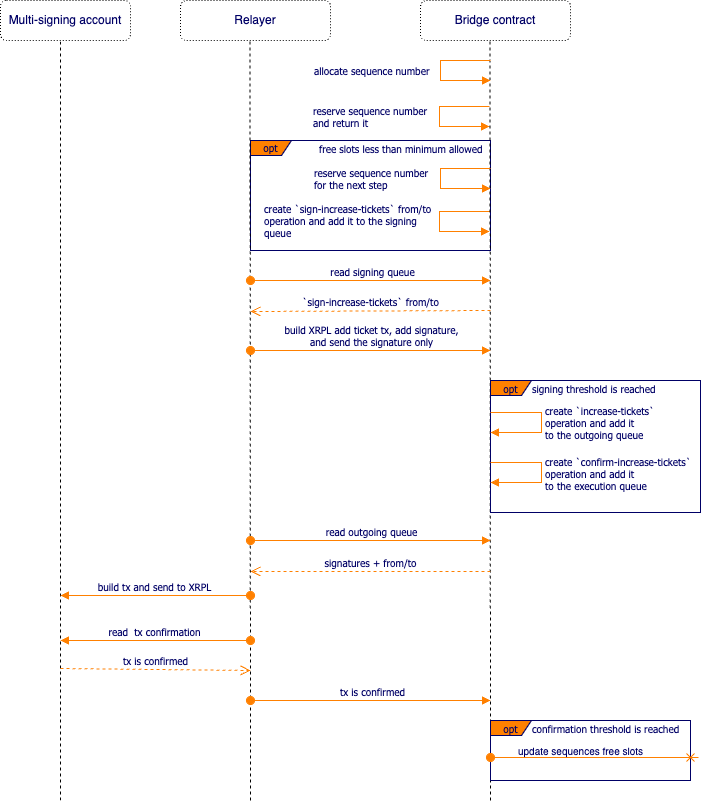

The diagram above was exported from draw.io. Its source (the exported page's mxGraphModel, read from the mxfile embedded in the PNG):
<mxGraphModel dx="994" dy="581" grid="1" gridSize="10" guides="1" tooltips="1" connect="1" arrows="1" fold="1" page="1" pageScale="1" pageWidth="850" pageHeight="1100" math="0" shadow="0">
  <root>
    <mxCell id="0" />
    <mxCell id="1" parent="0" />
    <mxCell id="ARMRjqQCP7oTPqquHGTt-1" value="opt" style="shape=umlFrame;whiteSpace=wrap;html=1;strokeColor=#000066;fillColor=#FF8000;fontFamily=Tahoma;fontSize=10;fontColor=#000066;align=center;width=41;height=15;" vertex="1" parent="1">
      <mxGeometry x="390" y="140" width="240" height="110" as="geometry" />
    </mxCell>
    <mxCell id="ARMRjqQCP7oTPqquHGTt-3" value="Relayer" style="rounded=1;whiteSpace=wrap;html=1;fillColor=none;dashed=1;fontColor=#000066;dashPattern=1 2;" vertex="1" parent="1">
      <mxGeometry x="320" width="150" height="40" as="geometry" />
    </mxCell>
    <mxCell id="ARMRjqQCP7oTPqquHGTt-4" value="Bridge contract" style="rounded=1;whiteSpace=wrap;html=1;fillColor=none;dashed=1;fontColor=#000066;dashPattern=1 2;" vertex="1" parent="1">
      <mxGeometry x="560" width="150" height="40" as="geometry" />
    </mxCell>
    <mxCell id="ARMRjqQCP7oTPqquHGTt-5" value="&lt;div style=&quot;text-align: center&quot;&gt;&lt;br&gt;&lt;/div&gt;" style="text;html=1;resizable=0;points=[];autosize=1;align=center;verticalAlign=top;spacingTop=-4;fontSize=14;fontFamily=Tahoma;fontColor=#000066;" vertex="1" parent="1">
      <mxGeometry x="225" y="10" width="20" height="20" as="geometry" />
    </mxCell>
    <mxCell id="ARMRjqQCP7oTPqquHGTt-6" value="" style="endArrow=none;dashed=1;html=1;rounded=0;" edge="1" parent="1">
      <mxGeometry width="50" height="50" relative="1" as="geometry">
        <mxPoint x="200" y="800" as="sourcePoint" />
        <mxPoint x="200" y="39" as="targetPoint" />
      </mxGeometry>
    </mxCell>
    <mxCell id="ARMRjqQCP7oTPqquHGTt-9" value="&lt;div style=&quot;text-align: center&quot;&gt;&lt;/div&gt;" style="text;html=1;resizable=0;points=[];autosize=1;align=center;verticalAlign=top;spacingTop=-4;fontSize=14;fontFamily=Tahoma;fontColor=#000066;" vertex="1" parent="1">
      <mxGeometry x="380" y="10" width="20" height="10" as="geometry" />
    </mxCell>
    <mxCell id="ARMRjqQCP7oTPqquHGTt-10" value="" style="endArrow=none;dashed=1;html=1;rounded=0;" edge="1" parent="1">
      <mxGeometry width="50" height="50" relative="1" as="geometry">
        <mxPoint x="390" y="800" as="sourcePoint" />
        <mxPoint x="389.5" y="40" as="targetPoint" />
      </mxGeometry>
    </mxCell>
    <mxCell id="ARMRjqQCP7oTPqquHGTt-11" value="&lt;div style=&quot;text-align: center&quot;&gt;&lt;/div&gt;" style="text;html=1;resizable=0;points=[];autosize=1;align=center;verticalAlign=top;spacingTop=-4;fontSize=14;fontFamily=Tahoma;fontColor=#000066;" vertex="1" parent="1">
      <mxGeometry x="550" y="10" width="20" height="10" as="geometry" />
    </mxCell>
    <mxCell id="ARMRjqQCP7oTPqquHGTt-12" value="" style="endArrow=none;dashed=1;html=1;rounded=0;" edge="1" parent="1">
      <mxGeometry width="50" height="50" relative="1" as="geometry">
        <mxPoint x="630" y="800" as="sourcePoint" />
        <mxPoint x="629.5" y="40" as="targetPoint" />
      </mxGeometry>
    </mxCell>
    <mxCell id="ARMRjqQCP7oTPqquHGTt-14" value="Multi-signing account" style="rounded=1;whiteSpace=wrap;html=1;fillColor=none;dashed=1;fontColor=#000066;dashPattern=1 2;" vertex="1" parent="1">
      <mxGeometry x="140" width="130" height="40" as="geometry" />
    </mxCell>
    <mxCell id="ARMRjqQCP7oTPqquHGTt-20" value="reserve sequence number &lt;br&gt;for the next step" style="edgeStyle=orthogonalEdgeStyle;html=1;align=left;spacingLeft=2;endArrow=block;rounded=0;strokeColor=#FF8000;fontFamily=Tahoma;fontSize=10;fontColor=#000066;endFill=1;" edge="1" parent="1">
      <mxGeometry y="-130" relative="1" as="geometry">
        <mxPoint x="630" y="168" as="sourcePoint" />
        <Array as="points">
          <mxPoint x="580" y="168" />
          <mxPoint x="580" y="188" />
        </Array>
        <mxPoint x="630" y="188" as="targetPoint" />
        <mxPoint as="offset" />
      </mxGeometry>
    </mxCell>
    <mxCell id="ARMRjqQCP7oTPqquHGTt-24" value="build XRPL add ticket tx, add signature, &lt;br&gt;and send the signature only" style="html=1;verticalAlign=bottom;startArrow=oval;startFill=1;endArrow=block;startSize=8;strokeColor=#FF8000;fontFamily=Tahoma;fontSize=10;fontColor=#000066;" edge="1" parent="1">
      <mxGeometry x="0.0081" width="60" relative="1" as="geometry">
        <mxPoint x="390" y="350" as="sourcePoint" />
        <mxPoint x="630" y="350" as="targetPoint" />
        <mxPoint as="offset" />
      </mxGeometry>
    </mxCell>
    <mxCell id="ARMRjqQCP7oTPqquHGTt-26" value="opt" style="shape=umlFrame;whiteSpace=wrap;html=1;strokeColor=#000066;fillColor=#FF8000;fontFamily=Tahoma;fontSize=10;fontColor=#000066;align=center;width=41;height=15;" vertex="1" parent="1">
      <mxGeometry x="630" y="380" width="210" height="132" as="geometry" />
    </mxCell>
    <mxCell id="ARMRjqQCP7oTPqquHGTt-27" value="signing threshold is reached" style="text;html=1;resizable=0;points=[];autosize=1;align=left;verticalAlign=top;spacingTop=-4;fontSize=10;fontFamily=Tahoma;fontColor=#000066;" vertex="1" parent="1">
      <mxGeometry x="670" y="380" width="150" height="20" as="geometry" />
    </mxCell>
    <mxCell id="ARMRjqQCP7oTPqquHGTt-28" value="create `increase-tickets`&lt;br style=&quot;border-color: var(--border-color);&quot;&gt;operation and add it &lt;br&gt;to the outgoing queue" style="edgeStyle=orthogonalEdgeStyle;html=1;align=left;spacingLeft=2;endArrow=block;rounded=0;strokeColor=#FF8000;fontFamily=Tahoma;fontSize=10;fontColor=#000066;endFill=1;" edge="1" parent="1">
      <mxGeometry relative="1" as="geometry">
        <mxPoint x="630" y="412" as="sourcePoint" />
        <Array as="points">
          <mxPoint x="681" y="412" />
          <mxPoint x="681" y="432" />
        </Array>
        <mxPoint x="630" y="432" as="targetPoint" />
        <mxPoint as="offset" />
      </mxGeometry>
    </mxCell>
    <mxCell id="ARMRjqQCP7oTPqquHGTt-29" value="create `confirm-increase-tickets`&lt;br style=&quot;border-color: var(--border-color);&quot;&gt;operation and add it &lt;br&gt;to the execution queue" style="edgeStyle=orthogonalEdgeStyle;html=1;align=left;spacingLeft=2;endArrow=block;rounded=0;strokeColor=#FF8000;fontFamily=Tahoma;fontSize=10;fontColor=#000066;endFill=1;" edge="1" parent="1">
      <mxGeometry x="0.0055" relative="1" as="geometry">
        <mxPoint x="630" y="462" as="sourcePoint" />
        <Array as="points">
          <mxPoint x="681" y="462" />
          <mxPoint x="681" y="482" />
        </Array>
        <mxPoint x="630" y="482" as="targetPoint" />
        <mxPoint as="offset" />
      </mxGeometry>
    </mxCell>
    <mxCell id="ARMRjqQCP7oTPqquHGTt-30" value="read&amp;nbsp;outgoing&amp;nbsp;queue" style="html=1;verticalAlign=bottom;startArrow=oval;startFill=1;endArrow=block;startSize=8;strokeColor=#FF8000;fontFamily=Tahoma;fontSize=10;fontColor=#000066;" edge="1" parent="1">
      <mxGeometry x="0.0083" width="60" relative="1" as="geometry">
        <mxPoint x="390" y="540" as="sourcePoint" />
        <mxPoint x="630" y="540" as="targetPoint" />
        <mxPoint as="offset" />
      </mxGeometry>
    </mxCell>
    <mxCell id="ARMRjqQCP7oTPqquHGTt-31" value="signatures + from/to" style="html=1;verticalAlign=bottom;endArrow=open;dashed=1;endSize=8;strokeColor=#FF8000;fontFamily=Tahoma;fontSize=10;fontColor=#000066;" edge="1" parent="1">
      <mxGeometry x="0.0032" relative="1" as="geometry">
        <mxPoint x="390" y="571" as="targetPoint" />
        <mxPoint x="630" y="571" as="sourcePoint" />
        <mxPoint as="offset" />
      </mxGeometry>
    </mxCell>
    <mxCell id="ARMRjqQCP7oTPqquHGTt-32" value="build tx and send to XRPL" style="html=1;verticalAlign=bottom;startArrow=oval;startFill=1;endArrow=block;startSize=8;strokeColor=#FF8000;fontFamily=Tahoma;fontSize=10;fontColor=#000066;" edge="1" parent="1">
      <mxGeometry x="0.0095" width="60" relative="1" as="geometry">
        <mxPoint x="390" y="595" as="sourcePoint" />
        <mxPoint x="200" y="595" as="targetPoint" />
        <mxPoint as="offset" />
      </mxGeometry>
    </mxCell>
    <mxCell id="GsSdM60pVAoyx6Uq7l8P-2" value="allocate sequence number" style="edgeStyle=orthogonalEdgeStyle;html=1;align=left;spacingLeft=2;endArrow=block;rounded=0;strokeColor=#FF8000;fontFamily=Tahoma;fontSize=10;fontColor=#000066;endFill=1;" edge="1" parent="1">
      <mxGeometry y="-130" relative="1" as="geometry">
        <mxPoint x="630" y="60" as="sourcePoint" />
        <Array as="points">
          <mxPoint x="580" y="60" />
          <mxPoint x="580" y="80" />
        </Array>
        <mxPoint x="630" y="80" as="targetPoint" />
        <mxPoint as="offset" />
      </mxGeometry>
    </mxCell>
    <mxCell id="GsSdM60pVAoyx6Uq7l8P-4" value="free slots less than minimum allowed" style="text;html=1;resizable=0;points=[];autosize=1;align=left;verticalAlign=top;spacingTop=-4;fontSize=10;fontFamily=Tahoma;fontColor=#000066;" vertex="1" parent="1">
      <mxGeometry x="457" y="140" width="190" height="20" as="geometry" />
    </mxCell>
    <mxCell id="zbiRXVpvGgxXnq73yta6-1" value="create `sign-increase-tickets`&amp;nbsp;from/to&lt;br style=&quot;border-color: var(--border-color);&quot;&gt;operation and add it to the signing &lt;br&gt;queue" style="edgeStyle=orthogonalEdgeStyle;html=1;align=left;spacingLeft=2;endArrow=block;rounded=0;strokeColor=#FF8000;fontFamily=Tahoma;fontSize=10;fontColor=#000066;endFill=1;" edge="1" parent="1">
      <mxGeometry x="-0.0167" y="-179" relative="1" as="geometry">
        <mxPoint x="629" y="211" as="sourcePoint" />
        <Array as="points">
          <mxPoint x="579" y="211" />
          <mxPoint x="579" y="231" />
        </Array>
        <mxPoint x="629" y="231" as="targetPoint" />
        <mxPoint as="offset" />
      </mxGeometry>
    </mxCell>
    <mxCell id="OYIo9aCJKWVLlMkUxUzl-1" value="reserve sequence number &lt;br&gt;and return it" style="edgeStyle=orthogonalEdgeStyle;html=1;align=left;spacingLeft=2;endArrow=block;rounded=0;strokeColor=#FF8000;fontFamily=Tahoma;fontSize=10;fontColor=#000066;endFill=1;" edge="1" parent="1">
      <mxGeometry y="-130" relative="1" as="geometry">
        <mxPoint x="629" y="106" as="sourcePoint" />
        <Array as="points">
          <mxPoint x="579" y="106" />
          <mxPoint x="579" y="126" />
        </Array>
        <mxPoint x="629" y="126" as="targetPoint" />
        <mxPoint as="offset" />
      </mxGeometry>
    </mxCell>
    <mxCell id="OhqdfhH4H1RTtw8YMG-b-1" value="read signing queue" style="html=1;verticalAlign=bottom;startArrow=oval;startFill=1;endArrow=block;startSize=8;strokeColor=#FF8000;fontFamily=Tahoma;fontSize=10;fontColor=#000066;" edge="1" parent="1">
      <mxGeometry x="0.01" width="60" relative="1" as="geometry">
        <mxPoint x="390" y="280" as="sourcePoint" />
        <mxPoint x="630" y="280" as="targetPoint" />
        <mxPoint as="offset" />
      </mxGeometry>
    </mxCell>
    <mxCell id="OhqdfhH4H1RTtw8YMG-b-2" value="`sign-increase-tickets` from/to" style="html=1;verticalAlign=bottom;endArrow=open;dashed=1;endSize=8;strokeColor=#FF8000;fontFamily=Tahoma;fontSize=10;fontColor=#000066;" edge="1" parent="1">
      <mxGeometry relative="1" as="geometry">
        <mxPoint x="390" y="311" as="targetPoint" />
        <mxPoint x="630" y="310" as="sourcePoint" />
        <mxPoint as="offset" />
      </mxGeometry>
    </mxCell>
    <mxCell id="yYtXIaw_NA6PshksQqHe-1" value="read&amp;nbsp; tx confirmation" style="html=1;verticalAlign=bottom;startArrow=oval;startFill=1;endArrow=block;startSize=8;strokeColor=#FF8000;fontFamily=Tahoma;fontSize=10;fontColor=#000066;" edge="1" parent="1">
      <mxGeometry x="0.01" width="60" relative="1" as="geometry">
        <mxPoint x="390" y="640" as="sourcePoint" />
        <mxPoint x="200" y="640" as="targetPoint" />
        <mxPoint as="offset" />
      </mxGeometry>
    </mxCell>
    <mxCell id="yYtXIaw_NA6PshksQqHe-2" value="tx is confirmed" style="html=1;verticalAlign=bottom;endArrow=open;dashed=1;endSize=8;strokeColor=#FF8000;fontFamily=Tahoma;fontSize=10;fontColor=#000066;" edge="1" parent="1">
      <mxGeometry relative="1" as="geometry">
        <mxPoint x="390" y="670" as="targetPoint" />
        <mxPoint x="200" y="668" as="sourcePoint" />
        <mxPoint as="offset" />
      </mxGeometry>
    </mxCell>
    <mxCell id="yYtXIaw_NA6PshksQqHe-3" value="opt" style="shape=umlFrame;whiteSpace=wrap;html=1;strokeColor=#000066;fillColor=#FF8000;fontFamily=Tahoma;fontSize=10;fontColor=#000066;align=center;width=41;height=15;" vertex="1" parent="1">
      <mxGeometry x="630" y="720" width="200" height="60" as="geometry" />
    </mxCell>
    <mxCell id="yYtXIaw_NA6PshksQqHe-4" value="confirmation threshold is reached" style="text;html=1;resizable=0;points=[];autosize=1;align=left;verticalAlign=top;spacingTop=-4;fontSize=10;fontFamily=Tahoma;fontColor=#000066;" vertex="1" parent="1">
      <mxGeometry x="670" y="720" width="170" height="20" as="geometry" />
    </mxCell>
    <mxCell id="yYtXIaw_NA6PshksQqHe-5" value="" style="html=1;verticalAlign=bottom;startArrow=oval;startFill=1;endArrow=cross;startSize=8;strokeColor=#FF8000;fontFamily=Tahoma;fontSize=10;fontColor=#000066;exitX=-0.005;exitY=0.726;exitDx=0;exitDy=0;exitPerimeter=0;endFill=0;" edge="1" parent="1">
      <mxGeometry x="0.0148" width="60" relative="1" as="geometry">
        <mxPoint x="630" y="757" as="sourcePoint" />
        <mxPoint x="838" y="757" as="targetPoint" />
        <mxPoint as="offset" />
      </mxGeometry>
    </mxCell>
    <mxCell id="yYtXIaw_NA6PshksQqHe-6" value="&lt;div style=&quot;text-align: center; font-size: 10px;&quot;&gt;update sequences free slots&lt;/div&gt;" style="edgeLabel;html=1;align=center;verticalAlign=middle;resizable=0;points=[];fontSize=10;fontColor=#000066;" vertex="1" connectable="0" parent="yYtXIaw_NA6PshksQqHe-5">
      <mxGeometry x="-0.2192" y="1" relative="1" as="geometry">
        <mxPoint x="8" y="-6" as="offset" />
      </mxGeometry>
    </mxCell>
    <mxCell id="yYtXIaw_NA6PshksQqHe-7" value="tx is confirmed" style="html=1;verticalAlign=bottom;startArrow=oval;startFill=1;endArrow=block;startSize=8;strokeColor=#FF8000;fontFamily=Tahoma;fontSize=10;fontColor=#000066;" edge="1" parent="1">
      <mxGeometry x="0.0133" width="60" relative="1" as="geometry">
        <mxPoint x="390" y="700" as="sourcePoint" />
        <mxPoint x="630" y="700" as="targetPoint" />
        <mxPoint as="offset" />
      </mxGeometry>
    </mxCell>
  </root>
</mxGraphModel>